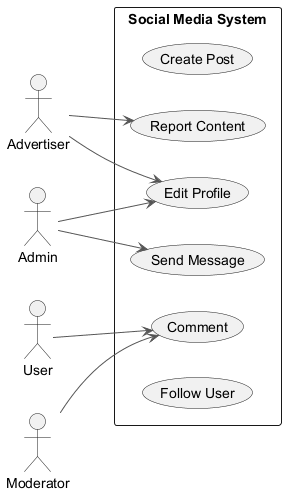

The diagram above was rendered by PlantUML. Its source (embedded in the PNG):
@startuml
skinparam backgroundColor #FFFFFF
skinparam classBackgroundColor #F1F8E9
skinparam classBorderColor #33691E
skinparam ArrowColor #555555
left to right direction
actor "Advertiser" as A
actor "Moderator" as M
actor "Admin" as A1
actor "User" as U
rectangle "Social Media System" {
  usecase "Create Post" as UC_CreatePost
  usecase "Comment" as UC_Comment
  usecase "Send Message" as UC_SendMessage
  usecase "Edit Profile" as UC_EditProfile
  usecase "Report Content" as UC_ReportContent
  usecase "Follow User" as UC_FollowUser
}
A --> UC_ReportContent
A --> UC_EditProfile
M --> UC_Comment
A1 --> UC_EditProfile
A1 --> UC_SendMessage
U --> UC_Comment
@enduml